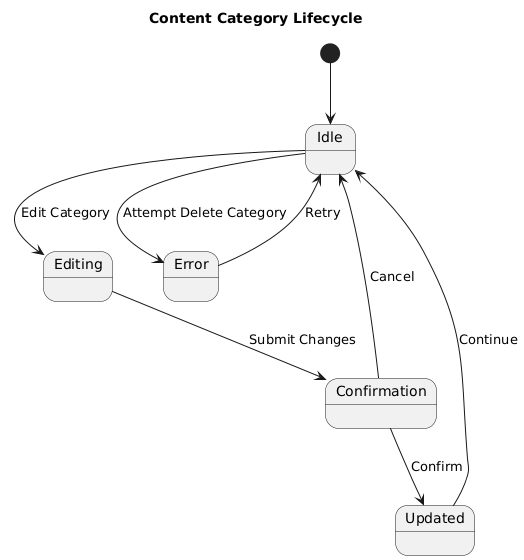

The diagram above was rendered by PlantUML. Its source (embedded in the PNG):
@startuml
title Content Category Lifecycle

state "Idle" as idle
state "Editing" as editing
state "Confirmation" as confirm
state "Updated" as updated
state "Error" as error

[*] --> idle

idle --> editing : Edit Category
editing --> confirm : Submit Changes
confirm --> updated : Confirm
confirm --> idle : Cancel
updated --> idle : Continue

idle --> error : Attempt Delete Category
error --> idle : Retry
@enduml